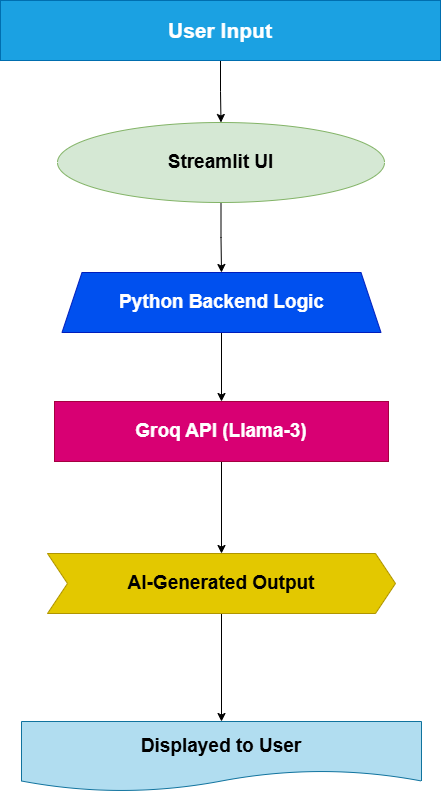

The diagram above was exported from draw.io. Its source (the exported page's mxGraphModel, read from the mxfile embedded in the PNG):
<mxGraphModel dx="1042" dy="527" grid="0" gridSize="10" guides="1" tooltips="1" connect="1" arrows="1" fold="1" page="1" pageScale="1" pageWidth="827" pageHeight="1169" background="none" math="0" shadow="0">
  <root>
    <mxCell id="0" />
    <mxCell id="1" parent="0" />
    <mxCell id="b8ir2H9hol4zDqlHDMI--3" edge="1" parent="1" source="b8ir2H9hol4zDqlHDMI--1" style="edgeStyle=orthogonalEdgeStyle;rounded=0;orthogonalLoop=1;jettySize=auto;html=1;" target="b8ir2H9hol4zDqlHDMI--2" value="">
      <mxGeometry relative="1" as="geometry" />
    </mxCell>
    <mxCell id="b8ir2H9hol4zDqlHDMI--1" parent="1" style="rounded=0;whiteSpace=wrap;html=1;fillColor=#1ba1e2;strokeColor=#006EAF;fontSize=21;fontStyle=1;fontColor=#ffffff;" value="User Input" vertex="1">
      <mxGeometry height="60" width="440" x="175" y="45" as="geometry" />
    </mxCell>
    <mxCell id="b8ir2H9hol4zDqlHDMI--5" edge="1" parent="1" source="b8ir2H9hol4zDqlHDMI--2" style="edgeStyle=orthogonalEdgeStyle;rounded=0;orthogonalLoop=1;jettySize=auto;html=1;" target="b8ir2H9hol4zDqlHDMI--4" value="">
      <mxGeometry relative="1" as="geometry" />
    </mxCell>
    <mxCell id="b8ir2H9hol4zDqlHDMI--2" parent="1" style="ellipse;whiteSpace=wrap;html=1;fillColor=#d5e8d4;strokeColor=#82b366;rounded=0;fontStyle=1;fontSize=19;" value="Streamlit UI" vertex="1">
      <mxGeometry height="80" width="327" x="232" y="167" as="geometry" />
    </mxCell>
    <mxCell id="b8ir2H9hol4zDqlHDMI--16" edge="1" parent="1" source="b8ir2H9hol4zDqlHDMI--4" style="edgeStyle=orthogonalEdgeStyle;rounded=0;orthogonalLoop=1;jettySize=auto;html=1;" target="b8ir2H9hol4zDqlHDMI--8" value="">
      <mxGeometry relative="1" as="geometry" />
    </mxCell>
    <mxCell id="b8ir2H9hol4zDqlHDMI--4" parent="1" style="shape=trapezoid;perimeter=trapezoidPerimeter;whiteSpace=wrap;html=1;fixedSize=1;fontSize=19;fillColor=#0050ef;strokeColor=#001DBC;rounded=0;fontStyle=1;fontColor=#ffffff;" value="Python Backend Logic" vertex="1">
      <mxGeometry height="60" width="319" x="236.5" y="317" as="geometry" />
    </mxCell>
    <mxCell id="b8ir2H9hol4zDqlHDMI--11" edge="1" parent="1" source="b8ir2H9hol4zDqlHDMI--8" style="edgeStyle=orthogonalEdgeStyle;rounded=0;orthogonalLoop=1;jettySize=auto;html=1;" target="b8ir2H9hol4zDqlHDMI--10" value="">
      <mxGeometry relative="1" as="geometry" />
    </mxCell>
    <mxCell id="b8ir2H9hol4zDqlHDMI--8" parent="1" style="whiteSpace=wrap;html=1;fontSize=19;fillColor=#d80073;strokeColor=#A50040;rounded=0;fontStyle=1;fontColor=#ffffff;" value="Groq API (Llama-3)" vertex="1">
      <mxGeometry height="60" width="334" x="229" y="446" as="geometry" />
    </mxCell>
    <mxCell id="b8ir2H9hol4zDqlHDMI--14" edge="1" parent="1" source="b8ir2H9hol4zDqlHDMI--10" style="edgeStyle=orthogonalEdgeStyle;rounded=0;orthogonalLoop=1;jettySize=auto;html=1;" target="b8ir2H9hol4zDqlHDMI--13" value="">
      <mxGeometry relative="1" as="geometry" />
    </mxCell>
    <mxCell id="b8ir2H9hol4zDqlHDMI--10" parent="1" style="shape=step;perimeter=stepPerimeter;whiteSpace=wrap;html=1;fixedSize=1;fontSize=19;fillColor=#e3c800;strokeColor=#B09500;rounded=0;fontStyle=1;fontColor=#000000;" value="AI-Generated Output" vertex="1">
      <mxGeometry height="60" width="348" x="222" y="598" as="geometry" />
    </mxCell>
    <mxCell id="b8ir2H9hol4zDqlHDMI--13" parent="1" style="shape=document;whiteSpace=wrap;html=1;boundedLbl=1;fontSize=19;fillColor=#b1ddf0;strokeColor=#10739e;rounded=0;fontStyle=1;" value="Displayed to User" vertex="1">
      <mxGeometry height="70" width="400" x="196" y="766" as="geometry" />
    </mxCell>
  </root>
</mxGraphModel>